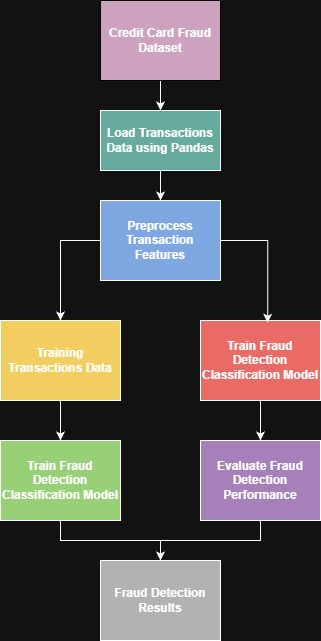

The diagram above was exported from draw.io. Its source (the exported page's mxGraphModel, read from the mxfile embedded in the PNG):
<mxGraphModel dx="1340" dy="527" grid="1" gridSize="10" guides="1" tooltips="1" connect="1" arrows="1" fold="1" page="1" pageScale="1" pageWidth="850" pageHeight="1100" math="0" shadow="0">
  <root>
    <mxCell id="0" />
    <mxCell id="1" parent="0" />
    <mxCell id="KB-vnGLwVVYgoeD4Zw2G-11" edge="1" parent="1" source="KB-vnGLwVVYgoeD4Zw2G-1" style="edgeStyle=orthogonalEdgeStyle;rounded=0;orthogonalLoop=1;jettySize=auto;html=1;exitX=0.5;exitY=1;exitDx=0;exitDy=0;entryX=0.5;entryY=0;entryDx=0;entryDy=0;" target="KB-vnGLwVVYgoeD4Zw2G-2">
      <mxGeometry relative="1" as="geometry" />
    </mxCell>
    <mxCell id="KB-vnGLwVVYgoeD4Zw2G-1" parent="1" style="rounded=0;whiteSpace=wrap;html=1;strokeColor=light-dark(#000000,#000000);fillColor=light-dark(#FFFFFF,#CDA2BE);" value="&lt;b&gt;Credit Card Fraud Dataset&lt;/b&gt;" vertex="1">
      <mxGeometry height="80" width="120" x="240" y="120" as="geometry" />
    </mxCell>
    <mxCell id="KB-vnGLwVVYgoeD4Zw2G-12" edge="1" parent="1" source="KB-vnGLwVVYgoeD4Zw2G-2" style="edgeStyle=orthogonalEdgeStyle;rounded=0;orthogonalLoop=1;jettySize=auto;html=1;exitX=0.5;exitY=1;exitDx=0;exitDy=0;entryX=0.5;entryY=0;entryDx=0;entryDy=0;" target="KB-vnGLwVVYgoeD4Zw2G-3">
      <mxGeometry relative="1" as="geometry" />
    </mxCell>
    <mxCell id="KB-vnGLwVVYgoeD4Zw2G-2" parent="1" style="rounded=0;whiteSpace=wrap;html=1;fillColor=light-dark(#000000,#67AB9F);strokeColor=default;" value="&lt;b&gt;Load Transactions Data using Pandas&lt;/b&gt;" vertex="1">
      <mxGeometry height="60" width="120" x="240" y="230" as="geometry" />
    </mxCell>
    <mxCell id="KB-vnGLwVVYgoeD4Zw2G-9" edge="1" parent="1" source="KB-vnGLwVVYgoeD4Zw2G-3" style="edgeStyle=orthogonalEdgeStyle;rounded=0;orthogonalLoop=1;jettySize=auto;html=1;exitX=0;exitY=0.5;exitDx=0;exitDy=0;entryX=0.5;entryY=0;entryDx=0;entryDy=0;" target="KB-vnGLwVVYgoeD4Zw2G-4">
      <mxGeometry relative="1" as="geometry" />
    </mxCell>
    <mxCell id="KB-vnGLwVVYgoeD4Zw2G-3" parent="1" style="rounded=0;whiteSpace=wrap;html=1;fillColor=light-dark(#FFFFFF,#7EA6E0);" value="&lt;b&gt;Preprocess Transaction Features&lt;br&gt;&lt;/b&gt;" vertex="1">
      <mxGeometry height="80" width="120" x="240" y="320" as="geometry" />
    </mxCell>
    <mxCell id="KB-vnGLwVVYgoeD4Zw2G-14" edge="1" parent="1" source="KB-vnGLwVVYgoeD4Zw2G-4" style="edgeStyle=orthogonalEdgeStyle;rounded=0;orthogonalLoop=1;jettySize=auto;html=1;exitX=0.5;exitY=1;exitDx=0;exitDy=0;entryX=0.5;entryY=0;entryDx=0;entryDy=0;" target="KB-vnGLwVVYgoeD4Zw2G-7">
      <mxGeometry relative="1" as="geometry" />
    </mxCell>
    <mxCell id="KB-vnGLwVVYgoeD4Zw2G-4" parent="1" style="rounded=0;whiteSpace=wrap;html=1;fillColor=light-dark(#FFFFFF,#F2CE61);" value="&lt;b&gt;Training Transactions Data&lt;br&gt;&lt;/b&gt;" vertex="1">
      <mxGeometry height="80" width="120" x="140" y="440" as="geometry" />
    </mxCell>
    <mxCell id="KB-vnGLwVVYgoeD4Zw2G-15" edge="1" parent="1" source="KB-vnGLwVVYgoeD4Zw2G-5" style="edgeStyle=orthogonalEdgeStyle;rounded=0;orthogonalLoop=1;jettySize=auto;html=1;exitX=0.5;exitY=1;exitDx=0;exitDy=0;entryX=0.5;entryY=0;entryDx=0;entryDy=0;" target="KB-vnGLwVVYgoeD4Zw2G-8">
      <mxGeometry relative="1" as="geometry" />
    </mxCell>
    <mxCell id="KB-vnGLwVVYgoeD4Zw2G-5" parent="1" style="rounded=0;whiteSpace=wrap;html=1;fillColor=light-dark(#FFFFFF,#EA6B66);" value="&lt;b&gt;Train Fraud Detection Classification Model&lt;br&gt;&lt;/b&gt;" vertex="1">
      <mxGeometry height="80" width="120" x="340" y="440" as="geometry" />
    </mxCell>
    <mxCell id="KB-vnGLwVVYgoeD4Zw2G-6" parent="1" style="rounded=0;whiteSpace=wrap;html=1;fillColor=light-dark(#FFFFFF,#B2B2B2);" value="&lt;b&gt;Fraud Detection Results &lt;br&gt;&lt;/b&gt;" vertex="1">
      <mxGeometry height="80" width="120" x="240" y="680" as="geometry" />
    </mxCell>
    <mxCell id="KB-vnGLwVVYgoeD4Zw2G-17" edge="1" parent="1" source="KB-vnGLwVVYgoeD4Zw2G-7" style="edgeStyle=orthogonalEdgeStyle;rounded=0;orthogonalLoop=1;jettySize=auto;html=1;exitX=0.5;exitY=1;exitDx=0;exitDy=0;">
      <mxGeometry relative="1" as="geometry">
        <mxPoint x="300" y="680" as="targetPoint" />
      </mxGeometry>
    </mxCell>
    <mxCell id="KB-vnGLwVVYgoeD4Zw2G-7" parent="1" style="rounded=0;whiteSpace=wrap;html=1;fillColor=light-dark(#FFFFFF,#97D077);" value="&lt;p data-start=&quot;407&quot; data-end=&quot;457&quot;&gt;&lt;strong data-start=&quot;411&quot; data-end=&quot;457&quot;&gt;Train Fraud Detection Classification Model&lt;/strong&gt;&lt;/p&gt;" vertex="1">
      <mxGeometry height="80" width="120" x="140" y="560" as="geometry" />
    </mxCell>
    <mxCell id="KB-vnGLwVVYgoeD4Zw2G-16" edge="1" parent="1" source="KB-vnGLwVVYgoeD4Zw2G-8" style="edgeStyle=orthogonalEdgeStyle;rounded=0;orthogonalLoop=1;jettySize=auto;html=1;exitX=0.5;exitY=1;exitDx=0;exitDy=0;entryX=0.5;entryY=0;entryDx=0;entryDy=0;" target="KB-vnGLwVVYgoeD4Zw2G-6">
      <mxGeometry relative="1" as="geometry" />
    </mxCell>
    <mxCell id="KB-vnGLwVVYgoeD4Zw2G-8" parent="1" style="rounded=0;whiteSpace=wrap;html=1;fillColor=light-dark(#FFFFFF,#A680B8);" value="&lt;p data-start=&quot;505&quot; data-end=&quot;549&quot;&gt;&lt;strong data-start=&quot;509&quot; data-end=&quot;549&quot;&gt;Evaluate Fraud Detection Performance&lt;/strong&gt;&lt;/p&gt;" vertex="1">
      <mxGeometry height="80" width="120" x="340" y="560" as="geometry" />
    </mxCell>
    <mxCell id="KB-vnGLwVVYgoeD4Zw2G-10" edge="1" parent="1" source="KB-vnGLwVVYgoeD4Zw2G-3" style="edgeStyle=orthogonalEdgeStyle;rounded=0;orthogonalLoop=1;jettySize=auto;html=1;exitX=1;exitY=0.5;exitDx=0;exitDy=0;entryX=0.56;entryY=0.028;entryDx=0;entryDy=0;entryPerimeter=0;" target="KB-vnGLwVVYgoeD4Zw2G-5">
      <mxGeometry relative="1" as="geometry" />
    </mxCell>
  </root>
</mxGraphModel>